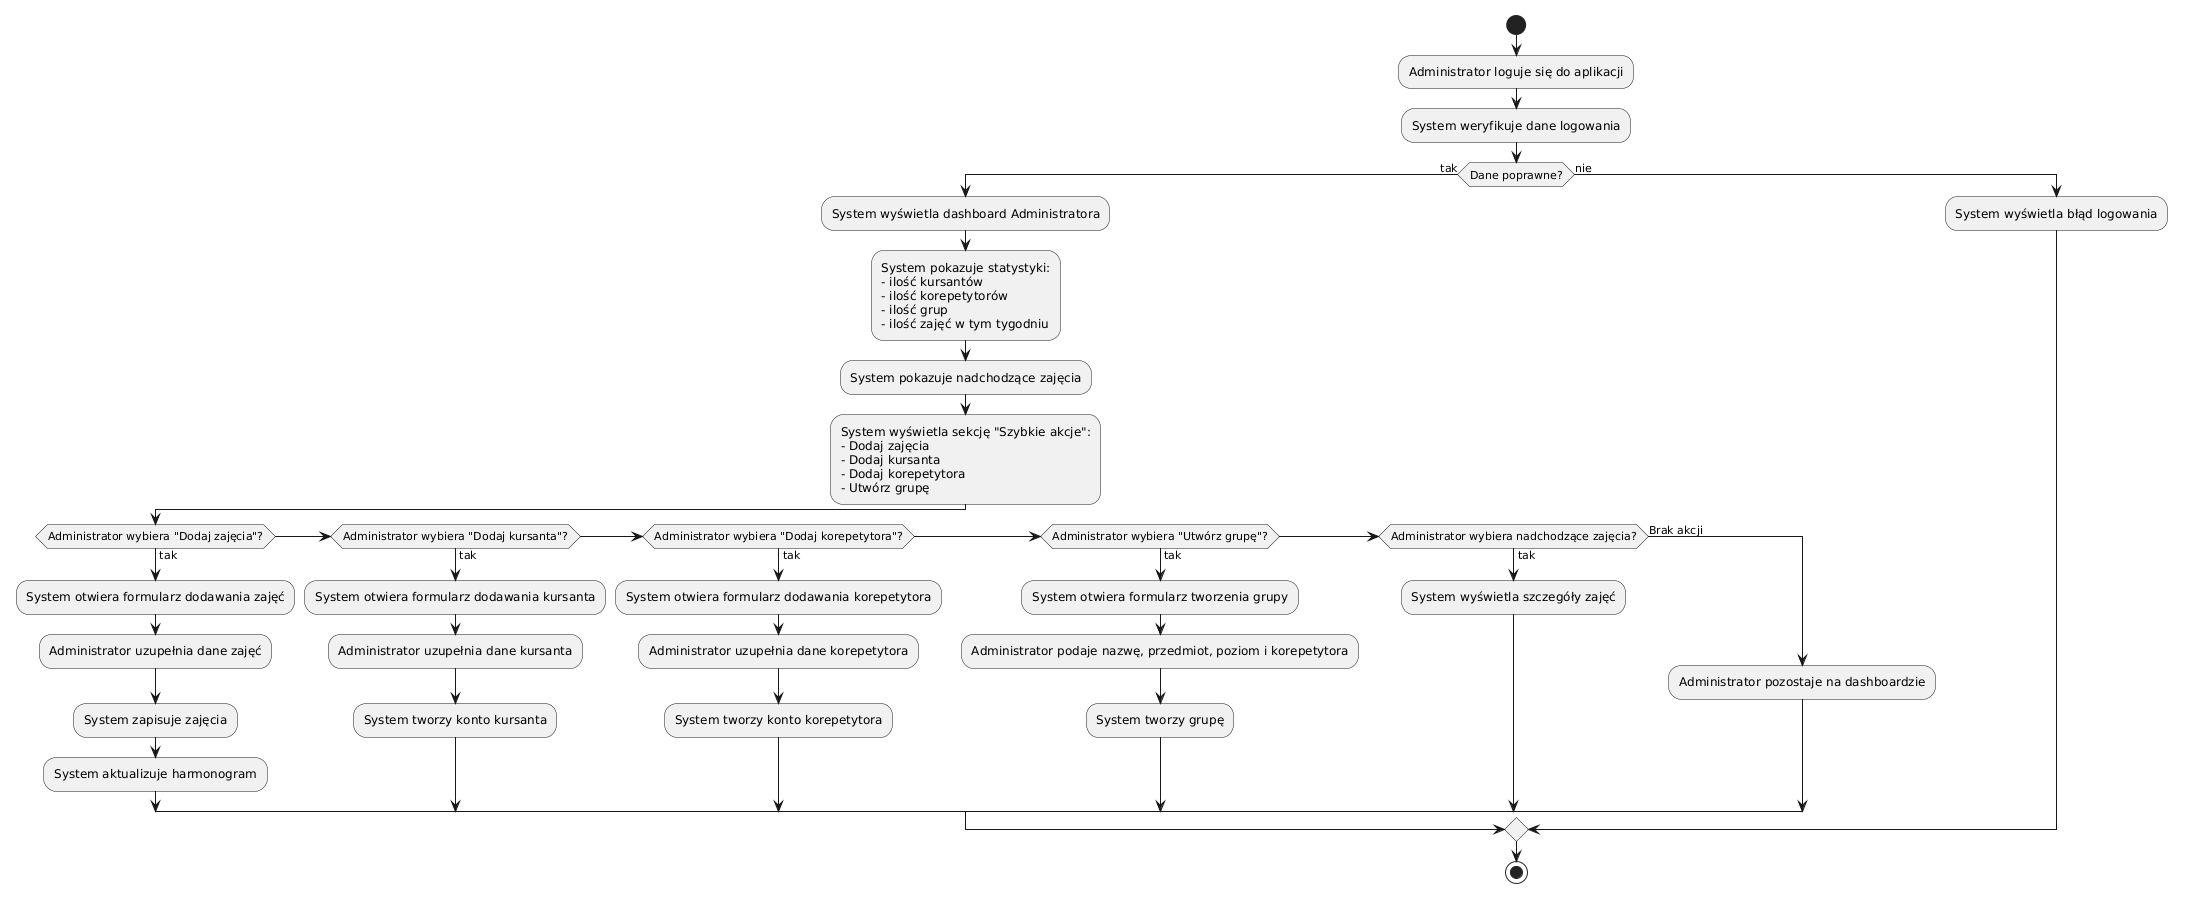

The diagram above was rendered by PlantUML. Its source (embedded in the PNG):
@startuml
start
:Administrator loguje się do aplikacji;
:System weryfikuje dane logowania;

if (Dane poprawne?) then (tak)
  :System wyświetla dashboard Administratora;

  :System pokazuje statystyki:
  - ilość kursantów
  - ilość korepetytorów
  - ilość grup
  - ilość zajęć w tym tygodniu;
  
  :System pokazuje nadchodzące zajęcia;

  :System wyświetla sekcję "Szybkie akcje":
  - Dodaj zajęcia
  - Dodaj kursanta
  - Dodaj korepetytora
  - Utwórz grupę;

  if (Administrator wybiera "Dodaj zajęcia"?) then (tak)
    :System otwiera formularz dodawania zajęć;
    :Administrator uzupełnia dane zajęć;
    :System zapisuje zajęcia;
    :System aktualizuje harmonogram;

  elseif (Administrator wybiera "Dodaj kursanta"?) then (tak)
    :System otwiera formularz dodawania kursanta;
    :Administrator uzupełnia dane kursanta;
    :System tworzy konto kursanta;

  elseif (Administrator wybiera "Dodaj korepetytora"?) then (tak)
    :System otwiera formularz dodawania korepetytora;
    :Administrator uzupełnia dane korepetytora;
    :System tworzy konto korepetytora;

  elseif (Administrator wybiera "Utwórz grupę"?) then (tak)
    :System otwiera formularz tworzenia grupy;
    :Administrator podaje nazwę, przedmiot, poziom i korepetytora;
    :System tworzy grupę;

  elseif (Administrator wybiera nadchodzące zajęcia?) then (tak)
    :System wyświetla szczegóły zajęć;

  else (Brak akcji)
  
    :Administrator pozostaje na dashboardzie;
  endif

else (nie)
  :System wyświetla błąd logowania;
endif

stop
@enduml